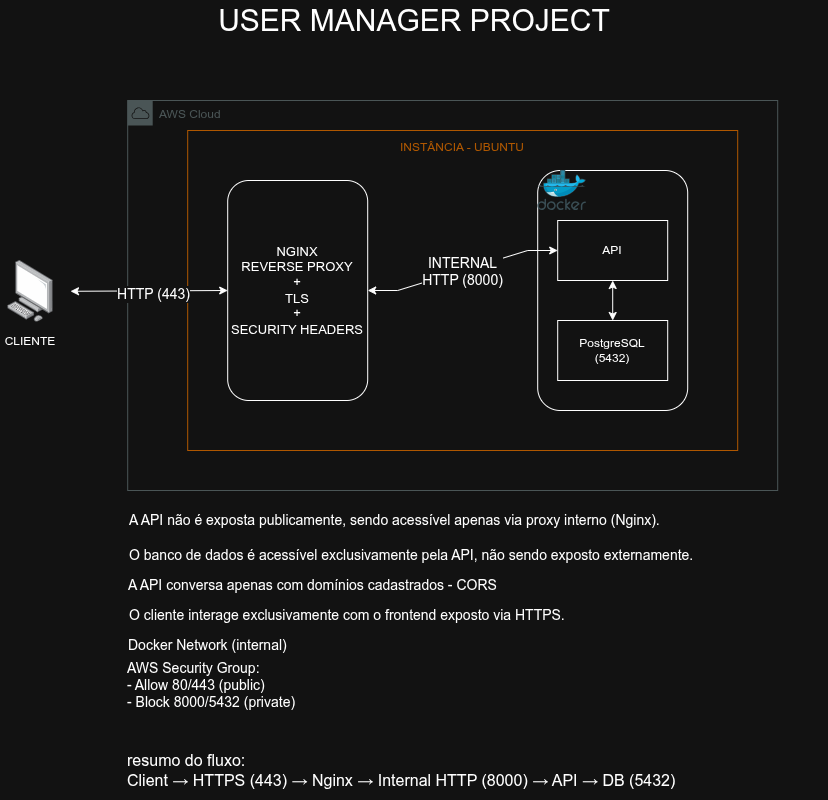

The diagram above was exported from draw.io. Its source (the exported page's mxGraphModel, read from the mxfile embedded in the PNG):
<mxGraphModel dx="1084" dy="608" grid="1" gridSize="10" guides="1" tooltips="1" connect="1" arrows="1" fold="1" page="1" pageScale="1" pageWidth="827" pageHeight="1169" math="0" shadow="0">
  <root>
    <mxCell id="0" />
    <mxCell id="1" parent="0" />
    <mxCell id="GinZT4k4eEuUvGEtimwd-12" parent="1" style="sketch=0;outlineConnect=0;gradientColor=none;html=1;whiteSpace=wrap;fontSize=12;fontStyle=0;shape=mxgraph.aws4.group;grIcon=mxgraph.aws4.group_aws_cloud;strokeColor=#AAB7B8;fillColor=none;verticalAlign=top;align=left;spacingLeft=30;fontColor=#AAB7B8;dashed=0;" value="AWS Cloud" vertex="1">
      <mxGeometry height="390" width="650" x="127.2" y="130" as="geometry" />
    </mxCell>
    <mxCell id="GinZT4k4eEuUvGEtimwd-1" parent="1" style="outlineConnect=0;gradientColor=none;html=1;whiteSpace=wrap;fontSize=12;fontStyle=0;strokeColor=#FF9900;fillColor=none;verticalAlign=top;align=center;fontColor=#FF9900;dashed=0;spacingTop=3;" value="INSTÂNCIA - UBUNTU" vertex="1">
      <mxGeometry height="320" width="550" x="187.2" y="160" as="geometry" />
    </mxCell>
    <mxCell id="GinZT4k4eEuUvGEtimwd-14" parent="1" style="rounded=1;whiteSpace=wrap;html=1;" value="&lt;font style=&quot;font-size: 13px;&quot;&gt;NGINX&lt;/font&gt;&lt;div&gt;&lt;font style=&quot;font-size: 13px;&quot;&gt;REVERSE PROXY&lt;br&gt;+&lt;/font&gt;&lt;/div&gt;&lt;div&gt;&lt;font style=&quot;font-size: 13px;&quot;&gt;TLS&lt;/font&gt;&lt;/div&gt;&lt;div&gt;&lt;font style=&quot;font-size: 13px;&quot;&gt;+&lt;/font&gt;&lt;/div&gt;&lt;div&gt;&lt;font style=&quot;font-size: 13px;&quot;&gt;SECURITY HEADERS&lt;/font&gt;&lt;/div&gt;" vertex="1">
      <mxGeometry height="220" width="140" x="227.2" y="210" as="geometry" />
    </mxCell>
    <mxCell id="GinZT4k4eEuUvGEtimwd-11" connectable="0" parent="1" style="group" value="" vertex="1">
      <mxGeometry height="335" width="290" x="537.2" y="200" as="geometry" />
    </mxCell>
    <mxCell id="GinZT4k4eEuUvGEtimwd-4" parent="GinZT4k4eEuUvGEtimwd-11" style="rounded=1;whiteSpace=wrap;html=1;" value="" vertex="1">
      <mxGeometry height="240" width="150" as="geometry" />
    </mxCell>
    <mxCell id="GinZT4k4eEuUvGEtimwd-5" parent="GinZT4k4eEuUvGEtimwd-11" style="image;sketch=0;aspect=fixed;html=1;points=[];align=center;fontSize=12;image=img/lib/mscae/Docker.svg;" value="" vertex="1">
      <mxGeometry height="40" width="48.78" as="geometry" />
    </mxCell>
    <mxCell id="GinZT4k4eEuUvGEtimwd-7" parent="GinZT4k4eEuUvGEtimwd-11" style="rounded=0;whiteSpace=wrap;html=1;" value="API" vertex="1">
      <mxGeometry height="60" width="110" x="20" y="50" as="geometry" />
    </mxCell>
    <mxCell id="GinZT4k4eEuUvGEtimwd-8" parent="GinZT4k4eEuUvGEtimwd-11" style="rounded=0;whiteSpace=wrap;html=1;" value="PostgreSQL&lt;div&gt;(5432)&lt;/div&gt;" vertex="1">
      <mxGeometry height="60" width="110" x="20" y="150" as="geometry" />
    </mxCell>
    <mxCell id="GinZT4k4eEuUvGEtimwd-9" edge="1" parent="GinZT4k4eEuUvGEtimwd-11" source="GinZT4k4eEuUvGEtimwd-8" style="endArrow=classic;startArrow=classic;html=1;rounded=0;entryX=0.5;entryY=1;entryDx=0;entryDy=0;exitX=0.5;exitY=0;exitDx=0;exitDy=0;" target="GinZT4k4eEuUvGEtimwd-7" value="">
      <mxGeometry height="50" relative="1" width="50" as="geometry">
        <mxPoint x="-60" y="140" as="sourcePoint" />
        <mxPoint x="-10" y="90" as="targetPoint" />
      </mxGeometry>
    </mxCell>
    <mxCell id="GinZT4k4eEuUvGEtimwd-16" edge="1" parent="1" source="GinZT4k4eEuUvGEtimwd-14" style="endArrow=classic;html=1;rounded=0;startArrow=classic;startFill=1;edgeStyle=entityRelationEdgeStyle;fontSize=14;" target="GinZT4k4eEuUvGEtimwd-7" value="">
      <mxGeometry height="50" relative="1" width="50" as="geometry">
        <mxPoint x="667.2" y="330" as="sourcePoint" />
        <mxPoint x="717.2" y="280" as="targetPoint" />
      </mxGeometry>
    </mxCell>
    <mxCell id="5B5g8y-j80TcOi6dWdCi-12" connectable="0" parent="GinZT4k4eEuUvGEtimwd-16" style="edgeLabel;html=1;align=center;verticalAlign=middle;resizable=0;points=[];fontSize=14;" value="INTERNAL&lt;div&gt;HTTP (8000)&lt;/div&gt;" vertex="1">
      <mxGeometry relative="1" x="-0.0145" as="geometry">
        <mxPoint as="offset" />
      </mxGeometry>
    </mxCell>
    <mxCell id="GinZT4k4eEuUvGEtimwd-17" parent="1" style="text;html=1;whiteSpace=wrap;strokeColor=none;fillColor=none;align=left;verticalAlign=middle;rounded=0;fontSize=14;" value="A API não é exposta publicamente, sendo acessível apenas via proxy interno (Nginx)." vertex="1">
      <mxGeometry height="30" width="542.8" x="127.2" y="535" as="geometry" />
    </mxCell>
    <mxCell id="GinZT4k4eEuUvGEtimwd-18" parent="1" style="text;html=1;whiteSpace=wrap;strokeColor=none;fillColor=none;align=left;verticalAlign=middle;rounded=0;fontSize=14;" value="O banco de dados é acessível exclusivamente pela API, não sendo exposto externamente." vertex="1">
      <mxGeometry height="30" width="572.8" x="127.2" y="570" as="geometry" />
    </mxCell>
    <mxCell id="GinZT4k4eEuUvGEtimwd-19" parent="1" style="text;html=1;whiteSpace=wrap;strokeColor=none;fillColor=none;align=left;verticalAlign=middle;rounded=0;fontSize=14;" value="A API conversa apenas com domínios cadastrados - CORS" vertex="1">
      <mxGeometry height="30" width="385" x="126.2" y="600" as="geometry" />
    </mxCell>
    <mxCell id="GinZT4k4eEuUvGEtimwd-21" parent="1" style="text;html=1;whiteSpace=wrap;strokeColor=none;fillColor=none;align=left;verticalAlign=middle;rounded=0;fontSize=14;" value="O cliente interage exclusivamente com o frontend exposto via HTTPS." vertex="1">
      <mxGeometry height="30" width="442.8" x="127.2" y="630" as="geometry" />
    </mxCell>
    <mxCell id="GinZT4k4eEuUvGEtimwd-25" connectable="0" parent="1" style="group" value="" vertex="1">
      <mxGeometry height="95.89999999999998" width="60" x="-5.684341886080802e-14" y="290" as="geometry" />
    </mxCell>
    <mxCell id="GinZT4k4eEuUvGEtimwd-23" parent="GinZT4k4eEuUvGEtimwd-25" style="image;points=[];aspect=fixed;html=1;align=center;shadow=0;dashed=0;image=img/lib/allied_telesis/computer_and_terminals/Personal_Computer.svg;" value="" vertex="1">
      <mxGeometry height="61.800000000000004" width="45.6" x="7.2000000000000455" as="geometry" />
    </mxCell>
    <mxCell id="GinZT4k4eEuUvGEtimwd-24" parent="GinZT4k4eEuUvGEtimwd-25" style="text;html=1;whiteSpace=wrap;strokeColor=none;fillColor=none;align=center;verticalAlign=middle;rounded=0;" value="CLIENTE" vertex="1">
      <mxGeometry height="30" width="60" y="65.89999999999998" as="geometry" />
    </mxCell>
    <mxCell id="GinZT4k4eEuUvGEtimwd-26" edge="1" parent="1" style="endArrow=classic;html=1;rounded=0;startArrow=classic;startFill=1;" value="">
      <mxGeometry height="50" relative="1" width="50" as="geometry">
        <Array as="points" />
        <mxPoint x="69.99999999999996" y="320.78600000000006" as="sourcePoint" />
        <mxPoint x="227.2" y="320" as="targetPoint" />
      </mxGeometry>
    </mxCell>
    <mxCell id="5B5g8y-j80TcOi6dWdCi-11" connectable="0" parent="GinZT4k4eEuUvGEtimwd-26" style="edgeLabel;html=1;align=center;verticalAlign=middle;resizable=0;points=[];fontSize=14;" value="HTTP (443)" vertex="1">
      <mxGeometry relative="1" x="0.0511" y="-3" as="geometry">
        <mxPoint as="offset" />
      </mxGeometry>
    </mxCell>
    <mxCell id="5B5g8y-j80TcOi6dWdCi-2" parent="1" style="text;html=1;whiteSpace=wrap;strokeColor=none;fillColor=none;align=center;verticalAlign=middle;rounded=0;fontSize=30;" value="USER MANAGER PROJECT" vertex="1">
      <mxGeometry height="40" width="630" x="99" y="30" as="geometry" />
    </mxCell>
    <mxCell id="5B5g8y-j80TcOi6dWdCi-14" parent="1" style="text;html=1;whiteSpace=wrap;strokeColor=none;fillColor=none;align=left;verticalAlign=middle;rounded=0;fontSize=14;" value="Docker Network (internal)" vertex="1">
      <mxGeometry height="30" width="192.8" x="126.2" y="660" as="geometry" />
    </mxCell>
    <mxCell id="5B5g8y-j80TcOi6dWdCi-16" parent="1" style="text;html=1;whiteSpace=wrap;strokeColor=none;fillColor=none;align=left;verticalAlign=middle;rounded=0;fontSize=14;" value="&lt;div&gt;AWS Security Group:&lt;/div&gt;&lt;div&gt;- Allow 80/443 (public)&lt;/div&gt;&lt;div&gt;- Block 8000/5432 (private)&lt;/div&gt;" vertex="1">
      <mxGeometry height="50" width="193.8" x="125.2" y="690" as="geometry" />
    </mxCell>
    <mxCell id="5B5g8y-j80TcOi6dWdCi-17" parent="1" style="text;html=1;whiteSpace=wrap;strokeColor=none;fillColor=none;align=left;verticalAlign=middle;rounded=0;fontSize=16;" value="&lt;div&gt;resumo do fluxo:&lt;/div&gt;Client → HTTPS (443) → Nginx → Internal HTTP (8000) → API → DB (5432)" vertex="1">
      <mxGeometry height="60" width="564.8" x="125.2" y="770" as="geometry" />
    </mxCell>
  </root>
</mxGraphModel>